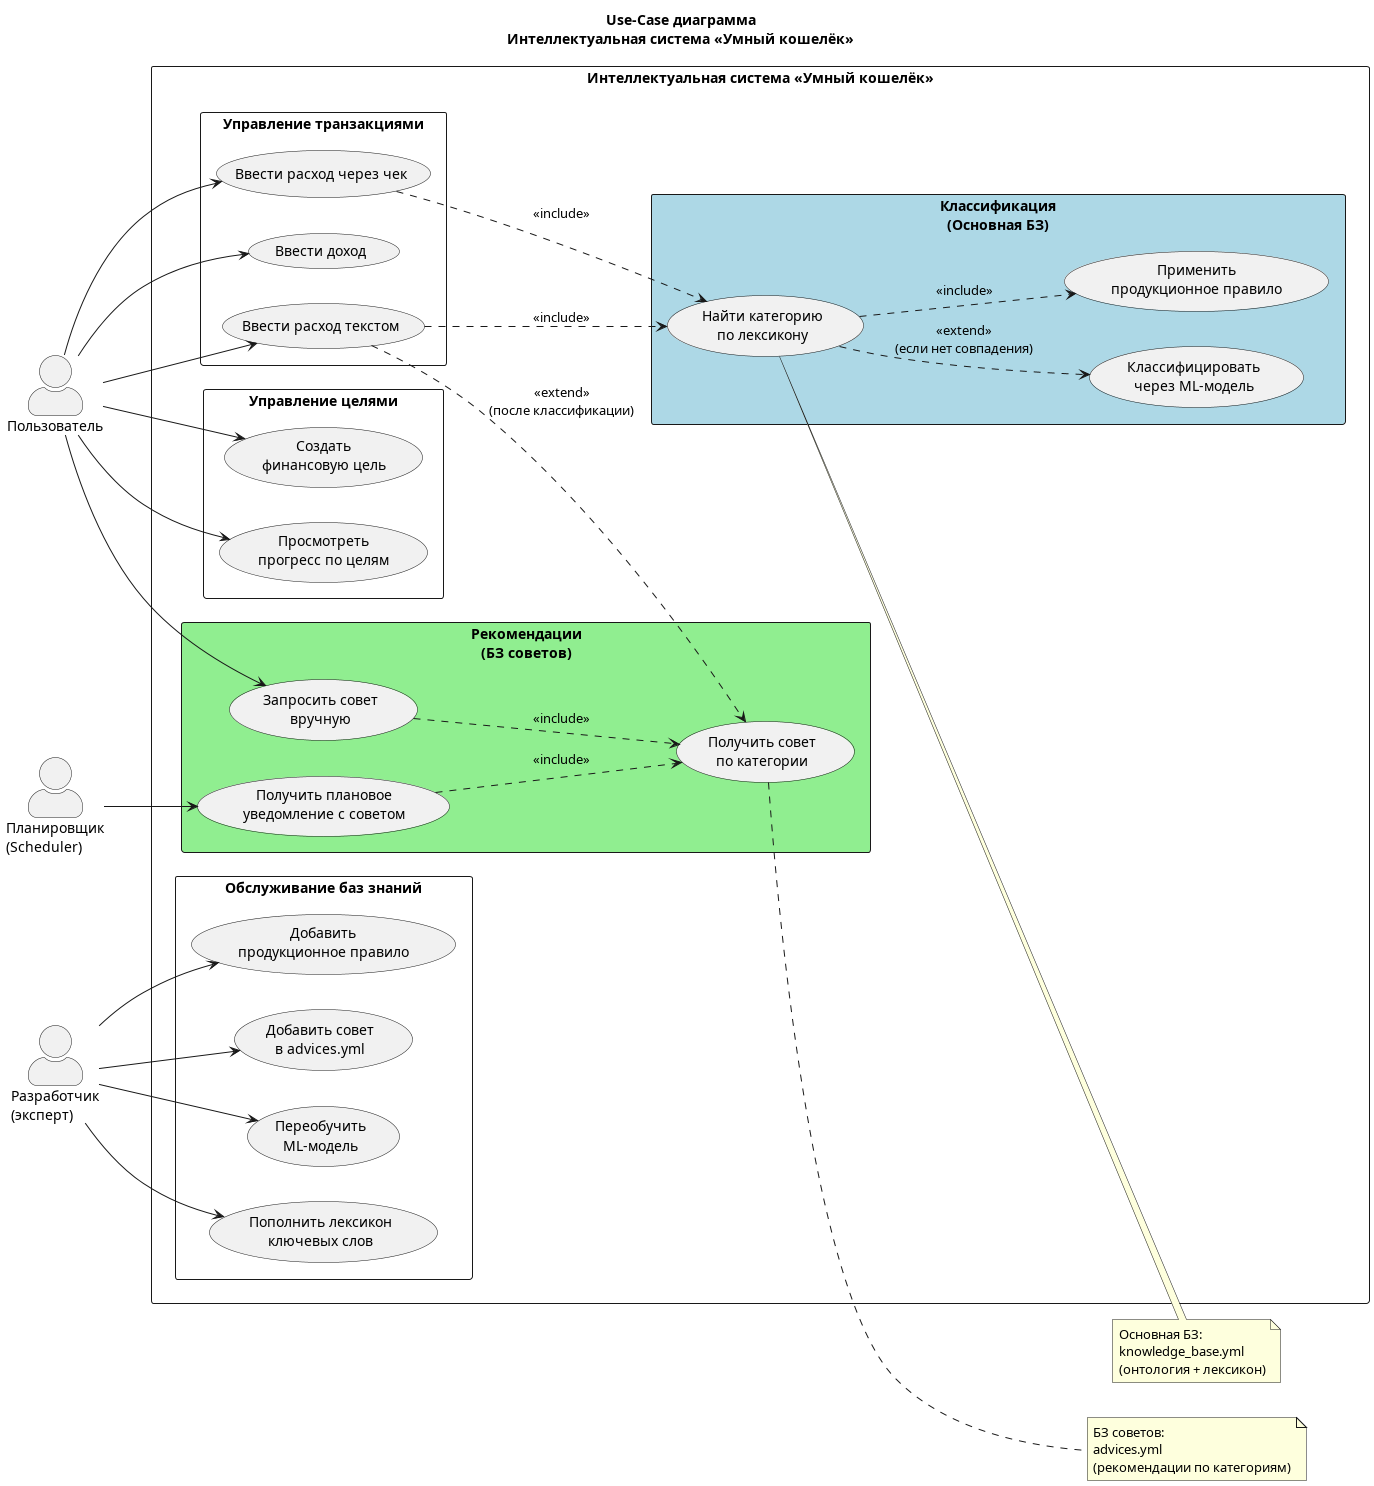

The diagram above was rendered by PlantUML. Its source (embedded in the PNG):
@startuml
skinparam defaultFontName Arial
skinparam backgroundColor white
skinparam actorStyle awesome
left to right direction

title Use-Case диаграмма\nИнтеллектуальная система «Умный кошелёк»

actor "Пользователь" as User
actor "Разработчик\n(эксперт)" as Dev
actor "Планировщик\n(Scheduler)" as Sched

rectangle "Интеллектуальная система «Умный кошелёк»" {

    rectangle "Управление транзакциями" {
        usecase "Ввести расход текстом" as UC1
        usecase "Ввести расход через чек" as UC2
        usecase "Ввести доход" as UC3
    }

    rectangle "Классификация\n(Основная БЗ)" #LightBlue {
        usecase "Найти категорию\nпо лексикону" as UC4
        usecase "Классифицировать\nчерез ML-модель" as UC5
        usecase "Применить\nпродукционное правило" as UC6
    }

    rectangle "Рекомендации\n(БЗ советов)" #LightGreen {
        usecase "Получить совет\nпо категории" as UC7
        usecase "Получить плановое\nуведомление с советом" as UC8
        usecase "Запросить совет\nвручную" as UC9
    }

    rectangle "Управление целями" {
        usecase "Создать\nфинансовую цель" as UC10
        usecase "Просмотреть\nпрогресс по целям" as UC11
    }

    rectangle "Обслуживание баз знаний" {
        usecase "Пополнить лексикон\nключевых слов" as UC12
        usecase "Добавить\nпродукционное правило" as UC13
        usecase "Добавить совет\nв advices.yml" as UC14
        usecase "Переобучить\nML-модель" as UC15
    }
}

User --> UC1
User --> UC2
User --> UC3
User --> UC9
User --> UC10
User --> UC11

UC1 ..> UC4 : <<include>>
UC2 ..> UC4 : <<include>>
UC4 ..> UC5 : <<extend>>\n(если нет совпадения)
UC4 ..> UC6 : <<include>>
UC1 ..> UC7 : <<extend>>\n(после классификации)

Sched --> UC8
UC8 ..> UC7 : <<include>>
UC9 ..> UC7 : <<include>>

Dev --> UC12
Dev --> UC13
Dev --> UC14
Dev --> UC15

note right of UC4
  Основная БЗ:
  knowledge_base.yml
  (онтология + лексикон)
end note

note right of UC7
  БЗ советов:
  advices.yml
  (рекомендации по категориям)
end note

@enduml